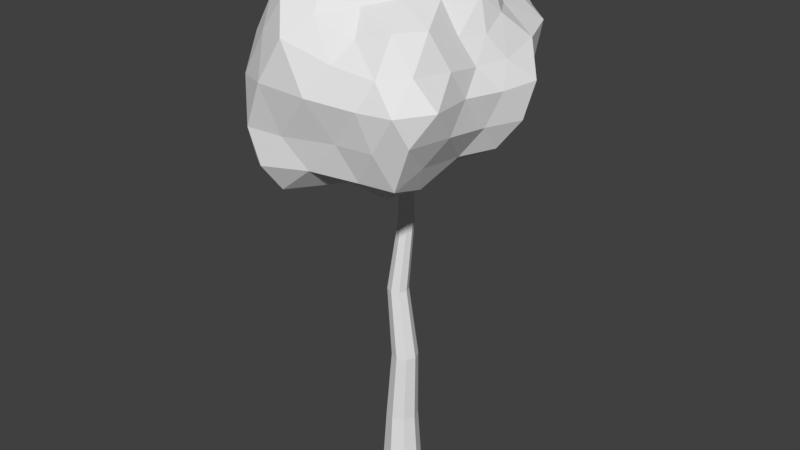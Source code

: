 # Source: trees.blend  (saved by Blender 2.77.0; exported with 4.5.12 LTS)
import bpy
from mathutils import Matrix  # noqa: F401  (used for matrix-valued properties, if any)

bpy.ops.wm.read_factory_settings(use_empty=True)
scene = bpy.context.scene
scene.name = 'Scene'

# ---- collections
col_collection_1 = bpy.data.collections.new('Collection 1'); scene.collection.children.link(col_collection_1)

# ---- world
world_world = bpy.data.worlds.new('World'); scene.world = world_world
world_world.color = (0.05088, 0.05088, 0.05088)
world_world.use_sun_shadow = False
world_world.sun_shadow_jitter_overblur = 0.0
world_world.cycles.sampling_method = 'MANUAL'

# ---- meshes
me_cylinder_002 = bpy.data.meshes.new('Cylinder.002')
me_cylinder_002.from_pydata([(1.808e-09, 0.1109, 0.0), (0.07842, 0.07842, 0.0), (0.1109, -5.468e-09, 0.0), (0.07842, -0.07842, 0.0), (-7.888e-09, -0.1109, 0.0), (-0.07842, -0.07842, 0.0), (-0.1109, 7.028e-10, 0.0), (-0.07842, 0.07842, 0.0), (-0.06372, 0.06372, 0.3235), (1.21e-09, 0.09011, 0.3235), (0.06372, 0.06372, 0.3235), (0.09011, -4.385e-09, 0.3235), (0.06372, -0.06372, 0.3235), (-6.668e-09, -0.09011, 0.3235), (-0.06372, -0.06372, 0.3235), (-0.09011, 6.282e-10, 0.3235), (-0.03343, 0.05251, 0.7278), (0.01909, 0.07427, 0.7278), (0.0716, 0.05251, 0.7278), (0.09335, -3.339e-09, 0.7278), (0.0716, -0.05251, 0.7278), (0.01909, -0.07427, 0.7278), (-0.03343, -0.05251, 0.7278), (-0.05518, 7.934e-10, 0.7278), (-0.07301, 0.04201, 1.132), (-0.031, 0.05941, 1.132), (0.01101, 0.04201, 1.132), (0.02842, -2.634e-09, 1.132), (0.01101, -0.04201, 1.132), (-0.031, -0.05941, 1.132), (-0.07301, -0.04201, 1.132), (-0.09041, 6.716e-10, 1.132), (-0.03151, 0.06168, 1.536), (-1.476e-10, 0.07473, 1.536), (0.03151, 0.06168, 1.536), (0.04456, 0.03017, 1.536), (0.03151, -0.001337, 1.536), (-4.043e-09, -0.01439, 1.536), (-0.03151, -0.001337, 1.536), (-0.04456, 0.03017, 1.536), (0.02595, 0.03523, 1.886), (-0.002053, 0.0251, 1.876), (0.03362, 0.03183, 1.889), (0.05376, 0.02278, 1.897), (0.06528, -0.004779, 1.903), (0.05395, -0.03141, 1.9), (0.04872, -0.03336, 1.898), (0.02682, -0.04237, 1.898), (-0.0009154, -0.03047, 1.889), (-0.009716, -0.0103, 1.88), (-0.01331, -0.002166, 1.876), (-0.009644, 0.007575, 1.873), (-0.005728, 0.01669, 1.874), (0.1112, -0.08316, 1.926), (-0.05073, -0.1188, 1.911), (0.09919, 0.07508, 1.913), (0.1007, -0.2599, 1.929), (-0.1542, 0.003649, 1.832), (0.2337, -0.01245, 1.955), (-0.04036, 0.1256, 1.863), (-0.1305, -0.332, 1.891), (0.2576, -0.2161, 1.939), (-0.2597, -0.1599, 1.857), (0.2312, 0.1811, 1.971), (0.07206, 0.2271, 1.93), (0.07244, -0.4868, 1.967), (0.3078, -0.4813, 1.948), (-0.3513, -0.0143, 1.856), (-0.229, 0.1553, 1.852), (0.3845, 0.1162, 2.026), (0.3689, -0.1086, 2.019), (-0.101, 0.2721, 1.925), (-0.3564, -0.4199, 1.905), (-0.2303, -0.6302, 1.891), (0.4182, -0.3754, 1.993), (-0.4357, -0.1709, 1.941), (0.3628, 0.2868, 2.044), (0.2106, 0.3863, 1.996), (0.0414, 0.415, 2.001), (-0.02203, -0.6573, 2.057), (0.2584, -0.6219, 2.064), (0.4277, -0.5727, 2.05), (-0.454, 0.2, 1.972), (-0.4891, -0.007731, 1.993), (-0.3731, 0.3676, 1.976), (0.5044, 0.2001, 2.123), (0.5456, 0.04012, 2.098), (0.4976, -0.1944, 2.12), (-0.1896, 0.4479, 2.051), (-0.4893, -0.3724, 2.062), (-0.4031, -0.6309, 2.01), (-0.2854, -0.7155, 2.029), (0.4899, -0.4497, 2.145), (-0.5401, -0.1561, 2.095), (0.4189, 0.32, 2.156), (0.2974, 0.4409, 2.109), (0.1583, 0.5294, 2.089), (-0.03383, 0.5966, 2.118), (-0.1646, -0.6886, 2.205), (0.1563, -0.6607, 2.238), (0.3771, -0.6659, 2.253), (0.5351, -0.6027, 2.298), (-0.5842, 0.3993, 2.055), (-0.6527, 0.2447, 2.093), (-0.6379, 0.04663, 2.155), (-0.449, 0.5407, 2.077), (0.5249, 0.2634, 2.269), (0.6292, 0.1309, 2.236), (0.5591, -0.07765, 2.244), (0.588, -0.3815, 2.299), (-0.2525, 0.6497, 2.14), (-0.5765, -0.2971, 2.245), (-0.5231, -0.5525, 2.198), (-0.3939, -0.6854, 2.193), (-0.6551, -0.04852, 2.283), (0.3752, 0.4286, 2.277), (0.2609, 0.5995, 2.251), (0.1015, 0.7571, 2.224), (-0.1633, 0.7619, 2.232), (-0.2738, -0.712, 2.448), (0.02933, -0.7295, 2.449), (0.3018, -0.6866, 2.436), (0.4974, -0.6725, 2.448), (0.618, -0.5115, 2.456), (-0.57, 0.5206, 2.204), (-0.7028, 0.3615, 2.211), (-0.71, 0.1718, 2.275), (-0.3641, 0.6601, 2.237), (0.6454, 0.2067, 2.418), (0.5041, 0.391, 2.442), (0.603, -0.0004163, 2.412), (0.5581, -0.234, 2.43), (-0.6564, -0.1899, 2.447), (-0.5763, -0.4355, 2.431), (-0.4771, -0.6015, 2.419), (-0.6898, 0.0426, 2.422), (0.3586, 0.6116, 2.45), (0.2299, 0.7647, 2.446), (0.01854, 0.7632, 2.43), (-0.2432, 0.7057, 2.378), (-0.3297, -0.6079, 2.665), (-0.14, -0.6882, 2.682), (0.1254, -0.6485, 2.602), (0.3573, -0.6197, 2.573), (0.5018, -0.5379, 2.597), (0.536, -0.3165, 2.573), (-0.4327, 0.5887, 2.391), (-0.5909, 0.4104, 2.404), (-0.6842, 0.2523, 2.405), (0.5605, 0.07863, 2.539), (0.5474, 0.2998, 2.585), (0.4519, 0.5423, 2.598), (0.5155, -0.1006, 2.536), (-0.6918, -0.07644, 2.668), (-0.6025, -0.3022, 2.62), (-0.4946, -0.4945, 2.606), (-0.661, 0.1541, 2.625), (0.2896, 0.6869, 2.609), (0.1379, 0.7215, 2.602), (-0.06838, 0.6535, 2.59), (-0.2961, 0.5231, 2.592), (-0.3696, -0.5123, 2.794), (-0.2201, -0.5958, 2.823), (-0.03242, -0.5779, 2.783), (0.1796, -0.5446, 2.701), (0.3512, -0.4967, 2.754), (0.4364, -0.3507, 2.747), (0.4425, -0.1429, 2.671), (-0.4471, 0.4475, 2.608), (-0.5731, 0.3229, 2.596), (0.4927, 0.001375, 2.662), (0.4695, 0.1471, 2.727), (0.3809, 0.2925, 2.725), (0.2934, 0.5237, 2.721), (-0.616, 0.03562, 2.841), (-0.5878, -0.1884, 2.804), (-0.494, -0.3735, 2.738), (-0.5475, 0.2605, 2.803), (0.2038, 0.6755, 2.717), (0.05102, 0.6232, 2.728), (-0.1765, 0.4872, 2.726), (-0.3637, 0.4478, 2.754), (-0.4168, -0.3282, 2.846), (-0.254, -0.4532, 2.905), (-0.06909, -0.4886, 2.897), (0.1256, -0.4398, 2.82), (0.2581, -0.319, 2.85), (0.3467, -0.1514, 2.832), (0.4367, 0.03085, 2.827), (-0.4779, 0.3847, 2.749), (0.3787, 0.177, 2.89), (0.2536, 0.2946, 2.845), (0.144, 0.4489, 2.778), (-0.4626, 0.1458, 2.913), (-0.491, -0.1071, 2.905), (-0.4161, 0.3361, 2.855), (-0.03142, 0.3777, 2.786), (-0.2537, 0.3739, 2.842), (-0.2667, -0.2265, 2.907), (-0.06596, -0.2957, 2.96), (0.1079, -0.3067, 2.947), (0.217, -0.1548, 2.962), (0.3254, 0.0381, 2.975), (0.2247, 0.1666, 2.966), (0.09788, 0.2617, 2.876), (-0.2779, 0.2107, 2.907), (-0.2826, -0.006245, 2.917), (-0.06774, 0.2175, 2.87), (-0.08232, -0.1095, 2.95), (0.07303, -0.1442, 2.99), (0.1649, 0.002857, 3.014), (0.06315, 0.1225, 2.957), (-0.08658, 0.06536, 2.916), (0.03513, -0.01124, 2.998)], [], [(0, 1, 2, 3, 4, 5, 6, 7), (7, 8, 9, 0), (0, 9, 10, 1), (1, 10, 11, 2), (2, 11, 12, 3), (3, 12, 13, 4), (4, 13, 14, 5), (5, 14, 15, 6), (6, 15, 8, 7), (8, 16, 17, 9), (9, 17, 18, 10), (10, 18, 19, 11), (11, 19, 20, 12), (12, 20, 21, 13), (13, 21, 22, 14), (14, 22, 23, 15), (15, 23, 16, 8), (16, 24, 25, 17), (17, 25, 26, 18), (18, 26, 27, 19), (19, 27, 28, 20), (20, 28, 29, 21), (21, 29, 30, 22), (22, 30, 31, 23), (23, 31, 24, 16), (24, 32, 33, 25), (25, 33, 34, 26), (26, 34, 35, 27), (27, 35, 36, 28), (28, 36, 37, 29), (29, 37, 38, 30), (30, 38, 39, 31), (31, 39, 32, 24), (40, 33, 32, 41), (33, 40, 42, 43, 34), (44, 35, 34, 43), (45, 36, 35, 44), (36, 45, 46, 47, 37), (48, 38, 37, 47), (38, 48, 49, 50, 39), (39, 50, 51, 52, 41, 32), (46, 53, 54, 49, 48, 47), (53, 46, 45, 44, 43, 42, 55), (54, 53, 56), (49, 54, 57, 51, 50), (58, 53, 55), (52, 59, 55, 42, 40, 41), (54, 56, 60), (53, 61, 56), (57, 54, 62), (51, 57, 59, 52), (58, 55, 63), (61, 53, 58), (55, 59, 64), (54, 60, 62), (60, 56, 65), (56, 61, 66), (57, 62, 67), (59, 57, 68), (69, 58, 63), (55, 64, 63), (70, 61, 58), (59, 71, 64), (62, 60, 72), (60, 65, 73), (56, 66, 65), (61, 74, 66), (57, 67, 68), (67, 62, 75), (59, 68, 71), (69, 63, 76), (70, 58, 69), (63, 64, 77), (74, 61, 70), (64, 71, 78), (62, 72, 75), (60, 73, 72), (73, 65, 79), (65, 66, 80), (66, 74, 81), (68, 67, 82), (67, 75, 83), (71, 68, 84), (85, 69, 76), (63, 77, 76), (86, 70, 69), (64, 78, 77), (87, 74, 70), (71, 88, 78), (75, 72, 89), (72, 73, 90), (73, 79, 91), (65, 80, 79), (66, 81, 80), (74, 92, 81), (68, 82, 84), (67, 83, 82), (83, 75, 93), (71, 84, 88), (85, 76, 94), (86, 69, 85), (76, 77, 95), (87, 70, 86), (77, 78, 96), (92, 74, 87), (78, 88, 97), (75, 89, 93), (72, 90, 89), (73, 91, 90), (91, 79, 98), (79, 80, 99), (80, 81, 100), (81, 92, 101), (84, 82, 102), (82, 83, 103), (83, 93, 104), (88, 84, 105), (85, 94, 106), (76, 95, 94), (86, 85, 107), (77, 96, 95), (87, 86, 108), (78, 97, 96), (92, 87, 109), (88, 110, 97), (93, 89, 111), (89, 90, 112), (90, 91, 113), (91, 98, 113), (98, 79, 99), (99, 80, 100), (100, 81, 101), (92, 109, 101), (84, 102, 105), (82, 103, 102), (83, 104, 103), (104, 93, 114), (88, 105, 110), (107, 85, 106), (94, 115, 106), (94, 95, 115), (108, 86, 107), (95, 96, 116), (109, 87, 108), (96, 97, 117), (97, 110, 118), (114, 93, 111), (111, 89, 112), (112, 90, 113), (113, 98, 119), (98, 99, 120), (99, 100, 121), (100, 101, 122), (101, 109, 123), (105, 102, 124), (102, 103, 125), (103, 104, 126), (104, 114, 126), (110, 105, 127), (107, 106, 128), (106, 115, 129), (115, 95, 116), (108, 107, 130), (116, 96, 117), (109, 108, 131), (117, 97, 118), (110, 127, 118), (114, 111, 132), (111, 112, 133), (112, 113, 134), (113, 119, 134), (98, 120, 119), (120, 99, 121), (121, 100, 122), (101, 123, 122), (109, 131, 123), (127, 105, 124), (124, 102, 125), (125, 103, 126), (126, 114, 135), (130, 107, 128), (106, 129, 128), (115, 136, 129), (115, 116, 136), (131, 108, 130), (116, 117, 137), (117, 118, 138), (118, 127, 139), (114, 132, 135), (132, 111, 133), (133, 112, 134), (134, 119, 140), (119, 120, 141), (120, 121, 142), (121, 122, 143), (122, 123, 144), (123, 131, 145), (127, 124, 146), (124, 125, 147), (125, 126, 148), (126, 135, 148), (130, 128, 149), (128, 129, 150), (129, 136, 151), (136, 116, 137), (131, 130, 152), (137, 117, 138), (118, 139, 138), (127, 146, 139), (135, 132, 153), (132, 133, 154), (133, 134, 155), (134, 140, 155), (119, 141, 140), (120, 142, 141), (142, 121, 143), (122, 144, 143), (123, 145, 144), (131, 152, 145), (146, 124, 147), (147, 125, 148), (148, 135, 156), (152, 130, 149), (128, 150, 149), (129, 151, 150), (136, 157, 151), (136, 137, 157), (137, 138, 158), (138, 139, 159), (139, 146, 160), (135, 153, 156), (132, 154, 153), (154, 133, 155), (155, 140, 161), (140, 141, 162), (141, 142, 163), (142, 143, 164), (143, 144, 165), (144, 145, 166), (145, 152, 167), (146, 147, 168), (147, 148, 169), (148, 156, 169), (152, 149, 170), (149, 150, 171), (150, 151, 172), (151, 157, 173), (157, 137, 158), (138, 159, 158), (139, 160, 159), (146, 168, 160), (156, 153, 174), (153, 154, 175), (154, 155, 176), (155, 161, 176), (140, 162, 161), (141, 163, 162), (142, 164, 163), (143, 165, 164), (144, 166, 165), (145, 167, 166), (152, 170, 167), (168, 147, 169), (169, 156, 177), (149, 171, 170), (150, 172, 171), (151, 173, 172), (157, 178, 173), (157, 158, 178), (158, 159, 179), (159, 160, 180), (160, 168, 181), (156, 174, 177), (153, 175, 174), (154, 176, 175), (176, 161, 182), (161, 162, 183), (162, 163, 184), (163, 164, 185), (164, 165, 185), (165, 166, 186), (166, 167, 187), (167, 170, 188), (168, 169, 189), (169, 177, 189), (170, 171, 188), (171, 172, 190), (172, 173, 191), (173, 178, 192), (158, 179, 178), (159, 180, 179), (160, 181, 180), (168, 189, 181), (177, 174, 193), (174, 175, 194), (175, 176, 182), (182, 161, 183), (183, 162, 184), (184, 163, 185), (185, 165, 186), (186, 166, 187), (187, 167, 188), (189, 177, 195), (188, 171, 190), (190, 172, 191), (191, 173, 192), (178, 179, 192), (179, 180, 196), (180, 181, 197), (181, 189, 195), (195, 177, 193), (193, 174, 194), (194, 175, 182), (182, 183, 198), (183, 184, 199), (184, 185, 200), (185, 186, 200), (186, 187, 201), (187, 188, 202), (188, 190, 202), (190, 191, 203), (191, 192, 204), (192, 179, 196), (196, 180, 197), (197, 181, 195), (195, 193, 205), (193, 194, 206), (194, 182, 198), (198, 183, 199), (199, 184, 200), (200, 186, 201), (201, 187, 202), (202, 190, 203), (203, 191, 204), (192, 196, 204), (196, 197, 207), (197, 195, 205), (205, 193, 206), (206, 194, 198), (198, 199, 208), (199, 200, 209), (200, 201, 209), (201, 202, 210), (202, 203, 210), (203, 204, 211), (204, 196, 207), (207, 197, 205), (205, 206, 212), (206, 198, 208), (208, 199, 209), (209, 201, 210), (210, 203, 211), (204, 207, 211), (207, 205, 212), (212, 206, 208), (208, 209, 213), (209, 210, 213), (210, 211, 213), (211, 207, 212), (212, 208, 213), (211, 212, 213)])
me_cylinder_002.use_remesh_preserve_volume = False
me_cylinder_002.use_remesh_preserve_attributes = False
me_cylinder_002.use_mirror_vertex_groups = False
me_cylinder_002.update()

# ---- objects
ob_bushytree = bpy.data.objects.new('BushyTree', me_cylinder_002)

# ---- transforms, parenting, visibility, modifiers, constraints
ob_bushytree.location = (0.0, 0.0, 0.0)
ob_bushytree.lineart.crease_threshold = 0.0

# ---- collection membership
col_collection_1.objects.link(ob_bushytree)

# ---- scene / render settings (as saved in the file)
scene.frame_start = 1; scene.frame_end = 250; scene.frame_set(1)
scene.render.engine = 'BLENDER_EEVEE_NEXT'
scene.render.resolution_percentage = 50
scene.render.dither_intensity = 0.0
scene.cycles.use_denoising = False
scene.cycles.samples = 128
scene.cycles.sampling_pattern = 'TABULATED_SOBOL'
scene.cycles.light_sampling_threshold = 0.0
scene.cycles.use_adaptive_sampling = False
scene.cycles.use_light_tree = False
scene.cycles.blur_glossy = 0.0
scene.cycles.sample_clamp_indirect = 0.0
scene.view_settings.view_transform = 'Standard'
bpy.context.view_layer.update()

# ---- added for rendering (the .blend has no active camera and no usable light): camera, sun
cam_auto = bpy.data.cameras.new('AutoCamera')
cam_auto.lens = 50.0
cam_auto.sensor_width = 36.0
cam_auto.clip_end = 1000.0
ob_auto_camera = bpy.data.objects.new('AutoCamera', cam_auto)
scene.collection.objects.link(ob_auto_camera)
ob_auto_camera.location = (3.32317, -4.00899, 4.19129)
ob_auto_camera.rotation_euler = (1.09748, -7.21219e-08, 0.694738)
scene.camera = ob_auto_camera
light_auto_sun = bpy.data.lights.new('AutoSun', 'SUN')
light_auto_sun.energy = 3.0
light_auto_sun.angle = 0.0523599
ob_auto_sun = bpy.data.objects.new('AutoSun', light_auto_sun)
scene.collection.objects.link(ob_auto_sun)
ob_auto_sun.rotation_euler = (0.872665, 0.174533, 0.523599)
bpy.context.view_layer.update()
